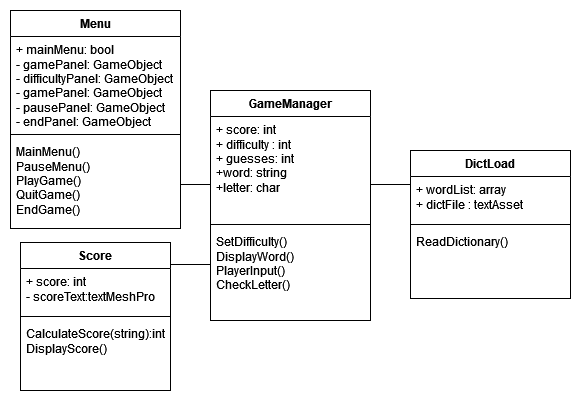

The diagram above was exported from draw.io. Its source (the exported page's mxGraphModel, read from the mxfile embedded in the PNG):
<mxGraphModel dx="1434" dy="782" grid="1" gridSize="10" guides="1" tooltips="1" connect="1" arrows="1" fold="1" page="1" pageScale="1" pageWidth="827" pageHeight="1169" math="0" shadow="0">
  <root>
    <mxCell id="0" />
    <mxCell id="1" parent="0" />
    <mxCell id="9kdT3CoZ0wVeUw6Ti21M-26" value="Menu" style="swimlane;fontStyle=1;align=center;verticalAlign=top;childLayout=stackLayout;horizontal=1;startSize=26;horizontalStack=0;resizeParent=1;resizeParentMax=0;resizeLast=0;collapsible=1;marginBottom=0;whiteSpace=wrap;html=1;" parent="1" vertex="1">
      <mxGeometry x="110" y="170" width="170" height="218" as="geometry" />
    </mxCell>
    <mxCell id="9kdT3CoZ0wVeUw6Ti21M-27" value="+ mainMenu: bool&lt;br&gt;- gamePanel: GameObject&lt;br&gt;&lt;div&gt;- difficultyPanel: GameObject&lt;/div&gt;&lt;div&gt;- gamePanel: GameObject&lt;/div&gt;&lt;div&gt;- pausePanel: GameObject&lt;br&gt;&lt;/div&gt;&lt;div&gt;- endPanel: GameObject&lt;br&gt;&lt;/div&gt;" style="text;strokeColor=none;fillColor=none;align=left;verticalAlign=top;spacingLeft=4;spacingRight=4;overflow=hidden;rotatable=0;points=[[0,0.5],[1,0.5]];portConstraint=eastwest;whiteSpace=wrap;html=1;" parent="9kdT3CoZ0wVeUw6Ti21M-26" vertex="1">
      <mxGeometry y="26" width="170" height="94" as="geometry" />
    </mxCell>
    <mxCell id="9kdT3CoZ0wVeUw6Ti21M-28" value="" style="line;strokeWidth=1;fillColor=none;align=left;verticalAlign=middle;spacingTop=-1;spacingLeft=3;spacingRight=3;rotatable=0;labelPosition=right;points=[];portConstraint=eastwest;strokeColor=inherit;" parent="9kdT3CoZ0wVeUw6Ti21M-26" vertex="1">
      <mxGeometry y="120" width="170" height="8" as="geometry" />
    </mxCell>
    <mxCell id="9kdT3CoZ0wVeUw6Ti21M-29" value="MainMenu()&lt;br&gt;PauseMenu()&lt;br&gt;PlayGame()&lt;br&gt;&lt;div&gt;QuitGame()&lt;/div&gt;&lt;div&gt;EndGame()&lt;br&gt;&lt;/div&gt;" style="text;strokeColor=none;fillColor=none;align=left;verticalAlign=top;spacingLeft=4;spacingRight=4;overflow=hidden;rotatable=0;points=[[0,0.5],[1,0.5]];portConstraint=eastwest;whiteSpace=wrap;html=1;" parent="9kdT3CoZ0wVeUw6Ti21M-26" vertex="1">
      <mxGeometry y="128" width="170" height="90" as="geometry" />
    </mxCell>
    <mxCell id="9kdT3CoZ0wVeUw6Ti21M-46" value="GameManager" style="swimlane;fontStyle=1;align=center;verticalAlign=top;childLayout=stackLayout;horizontal=1;startSize=26;horizontalStack=0;resizeParent=1;resizeParentMax=0;resizeLast=0;collapsible=1;marginBottom=0;whiteSpace=wrap;html=1;" parent="1" vertex="1">
      <mxGeometry x="310" y="250" width="160" height="230" as="geometry" />
    </mxCell>
    <mxCell id="9kdT3CoZ0wVeUw6Ti21M-47" value="+ score: int&lt;br&gt;+ difficulty : int&lt;br&gt;+ guesses: int&lt;br&gt;+word: string&lt;br&gt;+letter: char" style="text;strokeColor=none;fillColor=none;align=left;verticalAlign=top;spacingLeft=4;spacingRight=4;overflow=hidden;rotatable=0;points=[[0,0.5],[1,0.5]];portConstraint=eastwest;whiteSpace=wrap;html=1;" parent="9kdT3CoZ0wVeUw6Ti21M-46" vertex="1">
      <mxGeometry y="26" width="160" height="104" as="geometry" />
    </mxCell>
    <mxCell id="9kdT3CoZ0wVeUw6Ti21M-48" value="" style="line;strokeWidth=1;fillColor=none;align=left;verticalAlign=middle;spacingTop=-1;spacingLeft=3;spacingRight=3;rotatable=0;labelPosition=right;points=[];portConstraint=eastwest;strokeColor=inherit;" parent="9kdT3CoZ0wVeUw6Ti21M-46" vertex="1">
      <mxGeometry y="130" width="160" height="8" as="geometry" />
    </mxCell>
    <mxCell id="9kdT3CoZ0wVeUw6Ti21M-49" value="SetDifficulty()&lt;br&gt;DisplayWord()&lt;br&gt;PlayerInput()&lt;br&gt;CheckLetter()" style="text;strokeColor=none;fillColor=none;align=left;verticalAlign=top;spacingLeft=4;spacingRight=4;overflow=hidden;rotatable=0;points=[[0,0.5],[1,0.5]];portConstraint=eastwest;whiteSpace=wrap;html=1;" parent="9kdT3CoZ0wVeUw6Ti21M-46" vertex="1">
      <mxGeometry y="138" width="160" height="92" as="geometry" />
    </mxCell>
    <mxCell id="tNA1-qNBAwHYwjkVZF_h-1" value="Score" style="swimlane;fontStyle=1;align=center;verticalAlign=top;childLayout=stackLayout;horizontal=1;startSize=26;horizontalStack=0;resizeParent=1;resizeParentMax=0;resizeLast=0;collapsible=1;marginBottom=0;whiteSpace=wrap;html=1;" vertex="1" parent="1">
      <mxGeometry x="120" y="402" width="150" height="148" as="geometry" />
    </mxCell>
    <mxCell id="tNA1-qNBAwHYwjkVZF_h-2" value="&lt;div&gt;+ score: int&lt;/div&gt;&lt;div&gt;- scoreText:textMeshPro&lt;/div&gt;" style="text;strokeColor=none;fillColor=none;align=left;verticalAlign=top;spacingLeft=4;spacingRight=4;overflow=hidden;rotatable=0;points=[[0,0.5],[1,0.5]];portConstraint=eastwest;whiteSpace=wrap;html=1;" vertex="1" parent="tNA1-qNBAwHYwjkVZF_h-1">
      <mxGeometry y="26" width="150" height="44" as="geometry" />
    </mxCell>
    <mxCell id="tNA1-qNBAwHYwjkVZF_h-3" value="" style="line;strokeWidth=1;fillColor=none;align=left;verticalAlign=middle;spacingTop=-1;spacingLeft=3;spacingRight=3;rotatable=0;labelPosition=right;points=[];portConstraint=eastwest;strokeColor=inherit;" vertex="1" parent="tNA1-qNBAwHYwjkVZF_h-1">
      <mxGeometry y="70" width="150" height="8" as="geometry" />
    </mxCell>
    <mxCell id="tNA1-qNBAwHYwjkVZF_h-4" value="&lt;div&gt;CalculateScore(string):int&lt;/div&gt;&lt;div&gt;DisplayScore()&lt;br&gt;&lt;/div&gt;" style="text;strokeColor=none;fillColor=none;align=left;verticalAlign=top;spacingLeft=4;spacingRight=4;overflow=hidden;rotatable=0;points=[[0,0.5],[1,0.5]];portConstraint=eastwest;whiteSpace=wrap;html=1;" vertex="1" parent="tNA1-qNBAwHYwjkVZF_h-1">
      <mxGeometry y="78" width="150" height="70" as="geometry" />
    </mxCell>
    <mxCell id="tNA1-qNBAwHYwjkVZF_h-5" value="DictLoad" style="swimlane;fontStyle=1;align=center;verticalAlign=top;childLayout=stackLayout;horizontal=1;startSize=26;horizontalStack=0;resizeParent=1;resizeParentMax=0;resizeLast=0;collapsible=1;marginBottom=0;whiteSpace=wrap;html=1;" vertex="1" parent="1">
      <mxGeometry x="510" y="310" width="160" height="148" as="geometry" />
    </mxCell>
    <mxCell id="tNA1-qNBAwHYwjkVZF_h-6" value="&lt;div&gt;+ wordList: array&lt;/div&gt;&lt;div&gt;+ dictFile : textAsset&lt;br&gt;&lt;/div&gt;" style="text;strokeColor=none;fillColor=none;align=left;verticalAlign=top;spacingLeft=4;spacingRight=4;overflow=hidden;rotatable=0;points=[[0,0.5],[1,0.5]];portConstraint=eastwest;whiteSpace=wrap;html=1;" vertex="1" parent="tNA1-qNBAwHYwjkVZF_h-5">
      <mxGeometry y="26" width="160" height="44" as="geometry" />
    </mxCell>
    <mxCell id="tNA1-qNBAwHYwjkVZF_h-7" value="" style="line;strokeWidth=1;fillColor=none;align=left;verticalAlign=middle;spacingTop=-1;spacingLeft=3;spacingRight=3;rotatable=0;labelPosition=right;points=[];portConstraint=eastwest;strokeColor=inherit;" vertex="1" parent="tNA1-qNBAwHYwjkVZF_h-5">
      <mxGeometry y="70" width="160" height="8" as="geometry" />
    </mxCell>
    <mxCell id="tNA1-qNBAwHYwjkVZF_h-8" value="ReadDictionary()" style="text;strokeColor=none;fillColor=none;align=left;verticalAlign=top;spacingLeft=4;spacingRight=4;overflow=hidden;rotatable=0;points=[[0,0.5],[1,0.5]];portConstraint=eastwest;whiteSpace=wrap;html=1;" vertex="1" parent="tNA1-qNBAwHYwjkVZF_h-5">
      <mxGeometry y="78" width="160" height="70" as="geometry" />
    </mxCell>
    <mxCell id="tNA1-qNBAwHYwjkVZF_h-11" value="" style="line;strokeWidth=1;fillColor=none;align=left;verticalAlign=middle;spacingTop=-1;spacingLeft=3;spacingRight=3;rotatable=0;labelPosition=right;points=[];portConstraint=eastwest;strokeColor=inherit;" vertex="1" parent="1">
      <mxGeometry x="470" y="340" width="40" height="8" as="geometry" />
    </mxCell>
    <mxCell id="tNA1-qNBAwHYwjkVZF_h-12" value="" style="line;strokeWidth=1;fillColor=none;align=left;verticalAlign=middle;spacingTop=-1;spacingLeft=3;spacingRight=3;rotatable=0;labelPosition=right;points=[];portConstraint=eastwest;strokeColor=inherit;" vertex="1" parent="1">
      <mxGeometry x="280" y="340" width="30" height="8" as="geometry" />
    </mxCell>
    <mxCell id="tNA1-qNBAwHYwjkVZF_h-13" value="" style="line;strokeWidth=1;fillColor=none;align=left;verticalAlign=middle;spacingTop=-1;spacingLeft=3;spacingRight=3;rotatable=0;labelPosition=right;points=[];portConstraint=eastwest;strokeColor=inherit;" vertex="1" parent="1">
      <mxGeometry x="270" y="420" width="40" height="8" as="geometry" />
    </mxCell>
  </root>
</mxGraphModel>